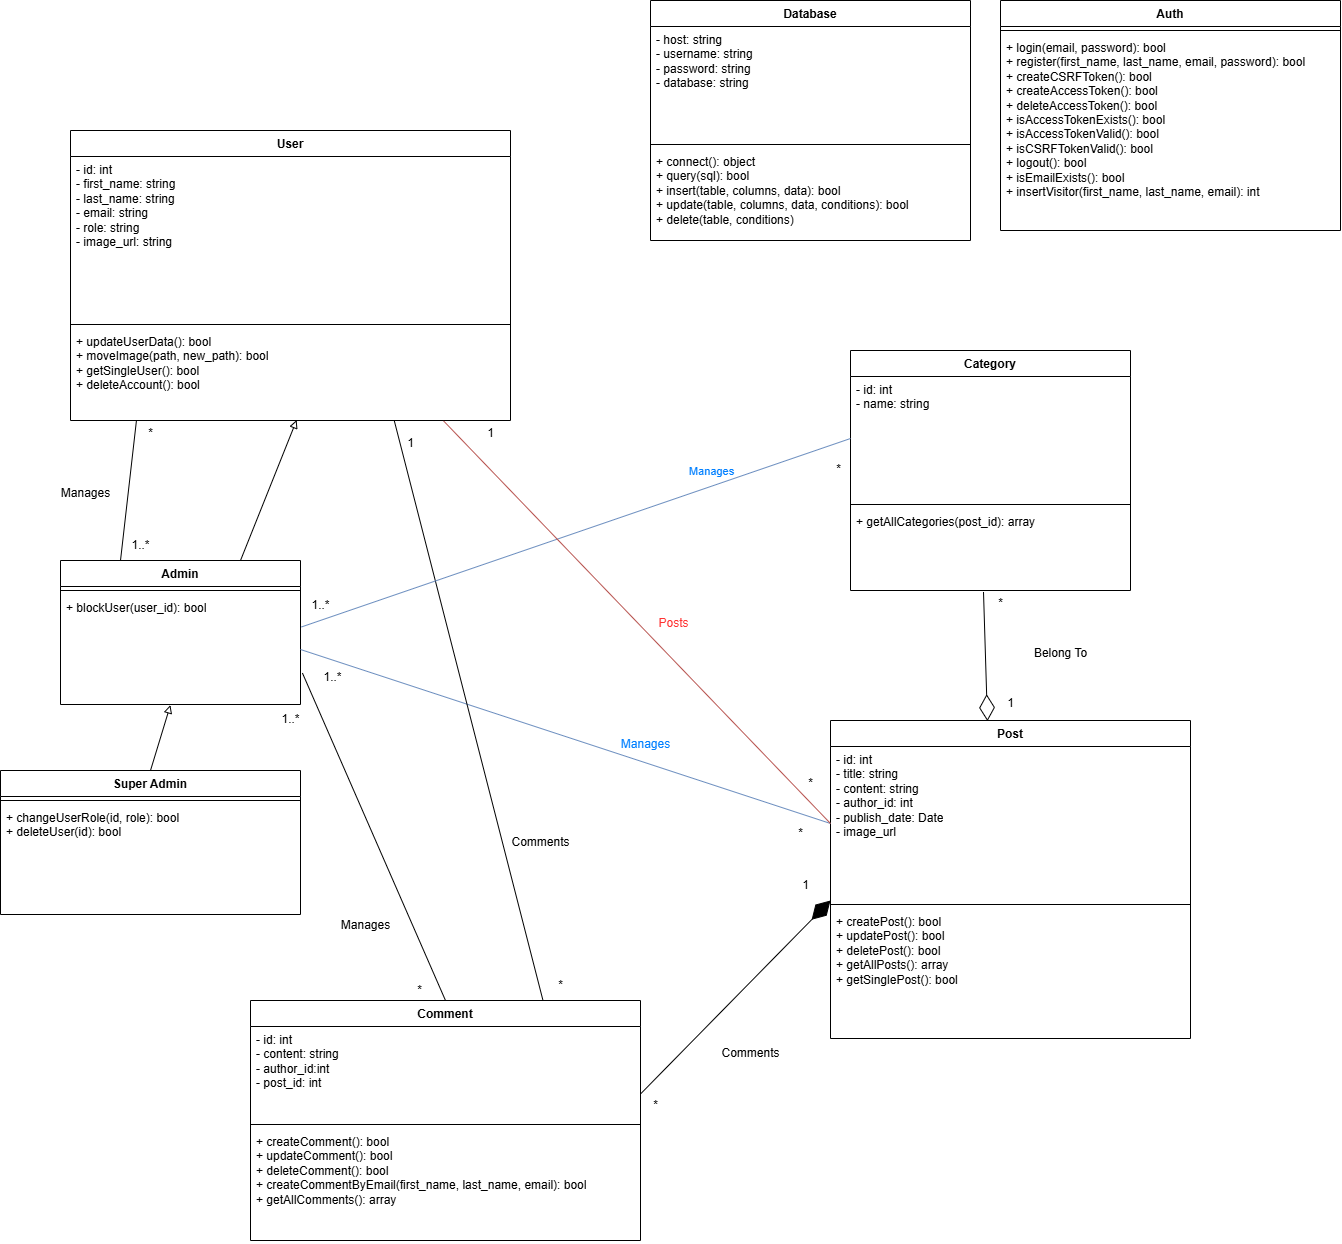

The diagram above was exported from draw.io. Its source (the exported page's mxGraphModel, read from the mxfile embedded in the PNG):
<mxGraphModel dx="2625" dy="1393" grid="1" gridSize="10" guides="1" tooltips="1" connect="1" arrows="1" fold="1" page="1" pageScale="1" pageWidth="827" pageHeight="1169" math="0" shadow="0">
  <root>
    <mxCell id="0" />
    <mxCell id="1" parent="0" />
    <mxCell id="2" value="Database" style="swimlane;fontStyle=1;align=center;verticalAlign=top;childLayout=stackLayout;horizontal=1;startSize=26;horizontalStack=0;resizeParent=1;resizeParentMax=0;resizeLast=0;collapsible=1;marginBottom=0;whiteSpace=wrap;html=1;" vertex="1" parent="1">
      <mxGeometry x="680" y="380" width="320" height="240" as="geometry" />
    </mxCell>
    <mxCell id="3" value="- host: string&lt;div&gt;- username: string&lt;/div&gt;&lt;div&gt;- password: string&lt;/div&gt;&lt;div&gt;- database: string&amp;nbsp;&lt;/div&gt;" style="text;strokeColor=none;fillColor=none;align=left;verticalAlign=top;spacingLeft=4;spacingRight=4;overflow=hidden;rotatable=0;points=[[0,0.5],[1,0.5]];portConstraint=eastwest;whiteSpace=wrap;html=1;" vertex="1" parent="2">
      <mxGeometry y="26" width="320" height="114" as="geometry" />
    </mxCell>
    <mxCell id="4" value="" style="line;strokeWidth=1;fillColor=none;align=left;verticalAlign=middle;spacingTop=-1;spacingLeft=3;spacingRight=3;rotatable=0;labelPosition=right;points=[];portConstraint=eastwest;strokeColor=inherit;" vertex="1" parent="2">
      <mxGeometry y="140" width="320" height="8" as="geometry" />
    </mxCell>
    <mxCell id="5" value="+ connect(): object&lt;div&gt;&lt;div&gt;+ query(sql): bool&lt;/div&gt;&lt;/div&gt;&lt;div&gt;+ insert(table, columns, data): bool&lt;/div&gt;&lt;div&gt;+ update(table, columns, data, conditions): bool&lt;/div&gt;&lt;div&gt;+ delete(table, conditions)&lt;/div&gt;" style="text;strokeColor=none;fillColor=none;align=left;verticalAlign=top;spacingLeft=4;spacingRight=4;overflow=hidden;rotatable=0;points=[[0,0.5],[1,0.5]];portConstraint=eastwest;whiteSpace=wrap;html=1;" vertex="1" parent="2">
      <mxGeometry y="148" width="320" height="92" as="geometry" />
    </mxCell>
    <mxCell id="6" value="User" style="swimlane;fontStyle=1;align=center;verticalAlign=top;childLayout=stackLayout;horizontal=1;startSize=26;horizontalStack=0;resizeParent=1;resizeParentMax=0;resizeLast=0;collapsible=1;marginBottom=0;whiteSpace=wrap;html=1;" vertex="1" parent="1">
      <mxGeometry x="100" y="510" width="440" height="290" as="geometry" />
    </mxCell>
    <mxCell id="7" value="- id: int&lt;div&gt;- first_name: string&lt;/div&gt;&lt;div&gt;- last_name: string&lt;/div&gt;&lt;div&gt;- email: string&lt;/div&gt;&lt;div&gt;- role: string&lt;/div&gt;&lt;div&gt;- image_url: string&lt;/div&gt;" style="text;strokeColor=none;fillColor=none;align=left;verticalAlign=top;spacingLeft=4;spacingRight=4;overflow=hidden;rotatable=0;points=[[0,0.5],[1,0.5]];portConstraint=eastwest;whiteSpace=wrap;html=1;" vertex="1" parent="6">
      <mxGeometry y="26" width="440" height="164" as="geometry" />
    </mxCell>
    <mxCell id="8" value="" style="line;strokeWidth=1;fillColor=none;align=left;verticalAlign=middle;spacingTop=-1;spacingLeft=3;spacingRight=3;rotatable=0;labelPosition=right;points=[];portConstraint=eastwest;strokeColor=inherit;" vertex="1" parent="6">
      <mxGeometry y="190" width="440" height="8" as="geometry" />
    </mxCell>
    <mxCell id="9" value="+ updateUserData(): bool&lt;div&gt;+ moveImage(path, new_path): bool&lt;br&gt;&lt;div&gt;+ getSingleUser(): bool&lt;/div&gt;&lt;/div&gt;&lt;div&gt;+ deleteAccount(): bool&lt;/div&gt;" style="text;strokeColor=none;fillColor=none;align=left;verticalAlign=top;spacingLeft=4;spacingRight=4;overflow=hidden;rotatable=0;points=[[0,0.5],[1,0.5]];portConstraint=eastwest;whiteSpace=wrap;html=1;" vertex="1" parent="6">
      <mxGeometry y="198" width="440" height="92" as="geometry" />
    </mxCell>
    <mxCell id="10" value="Auth" style="swimlane;fontStyle=1;align=center;verticalAlign=top;childLayout=stackLayout;horizontal=1;startSize=26;horizontalStack=0;resizeParent=1;resizeParentMax=0;resizeLast=0;collapsible=1;marginBottom=0;whiteSpace=wrap;html=1;" vertex="1" parent="1">
      <mxGeometry x="1030" y="380" width="340" height="230" as="geometry" />
    </mxCell>
    <mxCell id="11" value="" style="line;strokeWidth=1;fillColor=none;align=left;verticalAlign=middle;spacingTop=-1;spacingLeft=3;spacingRight=3;rotatable=0;labelPosition=right;points=[];portConstraint=eastwest;strokeColor=inherit;" vertex="1" parent="10">
      <mxGeometry y="26" width="340" height="8" as="geometry" />
    </mxCell>
    <mxCell id="12" value="+ login(email, password): bool&lt;div&gt;+ register(first_name, last_name, email, password): bool&lt;/div&gt;&lt;div&gt;+ createCSRFToken(): bool&lt;/div&gt;&lt;div&gt;+ createAccessToken(): bool&lt;/div&gt;&lt;div&gt;+ deleteAccessToken(): bool&lt;/div&gt;&lt;div&gt;+ isAccessTokenExists(): bool&lt;/div&gt;&lt;div&gt;+ isAccessTokenValid(): bool&lt;/div&gt;&lt;div&gt;+ isCSRFTokenValid(): bool&lt;/div&gt;&lt;div&gt;+ logout(): bool&lt;/div&gt;&lt;div&gt;+ isEmailExists(): bool&lt;/div&gt;&lt;div&gt;+ insertVisitor(first_name, last_name, email): int&lt;/div&gt;" style="text;strokeColor=none;fillColor=none;align=left;verticalAlign=top;spacingLeft=4;spacingRight=4;overflow=hidden;rotatable=0;points=[[0,0.5],[1,0.5]];portConstraint=eastwest;whiteSpace=wrap;html=1;" vertex="1" parent="10">
      <mxGeometry y="34" width="340" height="196" as="geometry" />
    </mxCell>
    <mxCell id="13" value="Post" style="swimlane;fontStyle=1;align=center;verticalAlign=top;childLayout=stackLayout;horizontal=1;startSize=26;horizontalStack=0;resizeParent=1;resizeParentMax=0;resizeLast=0;collapsible=1;marginBottom=0;whiteSpace=wrap;html=1;" vertex="1" parent="1">
      <mxGeometry x="860" y="1100" width="360" height="318" as="geometry" />
    </mxCell>
    <mxCell id="14" value="- id: int&lt;div&gt;- title: string&lt;/div&gt;&lt;div&gt;- content: string&lt;/div&gt;&lt;div&gt;- author_id: int&lt;/div&gt;&lt;div&gt;- publish_date: Date&lt;/div&gt;&lt;div&gt;- image_url&lt;/div&gt;" style="text;strokeColor=none;fillColor=none;align=left;verticalAlign=top;spacingLeft=4;spacingRight=4;overflow=hidden;rotatable=0;points=[[0,0.5],[1,0.5]];portConstraint=eastwest;whiteSpace=wrap;html=1;" vertex="1" parent="13">
      <mxGeometry y="26" width="360" height="154" as="geometry" />
    </mxCell>
    <mxCell id="15" value="" style="line;strokeWidth=1;fillColor=none;align=left;verticalAlign=middle;spacingTop=-1;spacingLeft=3;spacingRight=3;rotatable=0;labelPosition=right;points=[];portConstraint=eastwest;strokeColor=inherit;" vertex="1" parent="13">
      <mxGeometry y="180" width="360" height="8" as="geometry" />
    </mxCell>
    <mxCell id="16" value="+ createPost(): bool&lt;div&gt;+ updatePost(): bool&lt;/div&gt;&lt;div&gt;+ deletePost(): bool&lt;/div&gt;&lt;div&gt;+ getAllPosts(): array&lt;/div&gt;&lt;div&gt;+ getSinglePost(): bool&lt;/div&gt;" style="text;strokeColor=none;fillColor=none;align=left;verticalAlign=top;spacingLeft=4;spacingRight=4;overflow=hidden;rotatable=0;points=[[0,0.5],[1,0.5]];portConstraint=eastwest;whiteSpace=wrap;html=1;" vertex="1" parent="13">
      <mxGeometry y="188" width="360" height="130" as="geometry" />
    </mxCell>
    <mxCell id="17" value="Comment" style="swimlane;fontStyle=1;align=center;verticalAlign=top;childLayout=stackLayout;horizontal=1;startSize=26;horizontalStack=0;resizeParent=1;resizeParentMax=0;resizeLast=0;collapsible=1;marginBottom=0;whiteSpace=wrap;html=1;" vertex="1" parent="1">
      <mxGeometry x="280" y="1380" width="390" height="240" as="geometry" />
    </mxCell>
    <mxCell id="18" value="- id: int&lt;span style=&quot;background-color: transparent; color: light-dark(rgb(0, 0, 0), rgb(255, 255, 255));&quot;&gt;&amp;nbsp;&lt;/span&gt;&lt;div&gt;&lt;div&gt;- content: string&amp;nbsp;&lt;/div&gt;&lt;div&gt;- author_id:int&lt;/div&gt;&lt;div&gt;- post_id: int&lt;/div&gt;&lt;/div&gt;" style="text;strokeColor=none;fillColor=none;align=left;verticalAlign=top;spacingLeft=4;spacingRight=4;overflow=hidden;rotatable=0;points=[[0,0.5],[1,0.5]];portConstraint=eastwest;whiteSpace=wrap;html=1;" vertex="1" parent="17">
      <mxGeometry y="26" width="390" height="94" as="geometry" />
    </mxCell>
    <mxCell id="19" value="" style="line;strokeWidth=1;fillColor=none;align=left;verticalAlign=middle;spacingTop=-1;spacingLeft=3;spacingRight=3;rotatable=0;labelPosition=right;points=[];portConstraint=eastwest;strokeColor=inherit;" vertex="1" parent="17">
      <mxGeometry y="120" width="390" height="8" as="geometry" />
    </mxCell>
    <mxCell id="20" value="+ createComment(): bool&lt;div&gt;+ updateComment(): bool&lt;/div&gt;&lt;div&gt;+ deleteComment(): bool&lt;/div&gt;&lt;div&gt;+ createCommentByEmail(first_name, last_name, email): bool&lt;/div&gt;&lt;div&gt;+ getAllComments(): array&lt;/div&gt;" style="text;strokeColor=none;fillColor=none;align=left;verticalAlign=top;spacingLeft=4;spacingRight=4;overflow=hidden;rotatable=0;points=[[0,0.5],[1,0.5]];portConstraint=eastwest;whiteSpace=wrap;html=1;" vertex="1" parent="17">
      <mxGeometry y="128" width="390" height="112" as="geometry" />
    </mxCell>
    <mxCell id="21" value="Category" style="swimlane;fontStyle=1;align=center;verticalAlign=top;childLayout=stackLayout;horizontal=1;startSize=26;horizontalStack=0;resizeParent=1;resizeParentMax=0;resizeLast=0;collapsible=1;marginBottom=0;whiteSpace=wrap;html=1;" vertex="1" parent="1">
      <mxGeometry x="880" y="730" width="280" height="240" as="geometry" />
    </mxCell>
    <mxCell id="22" value="- id: int&lt;div&gt;- name: string&lt;/div&gt;" style="text;strokeColor=none;fillColor=none;align=left;verticalAlign=top;spacingLeft=4;spacingRight=4;overflow=hidden;rotatable=0;points=[[0,0.5],[1,0.5]];portConstraint=eastwest;whiteSpace=wrap;html=1;" vertex="1" parent="21">
      <mxGeometry y="26" width="280" height="124" as="geometry" />
    </mxCell>
    <mxCell id="23" value="" style="line;strokeWidth=1;fillColor=none;align=left;verticalAlign=middle;spacingTop=-1;spacingLeft=3;spacingRight=3;rotatable=0;labelPosition=right;points=[];portConstraint=eastwest;strokeColor=inherit;" vertex="1" parent="21">
      <mxGeometry y="150" width="280" height="8" as="geometry" />
    </mxCell>
    <mxCell id="24" value="+ getAllCategories(post_id): array" style="text;strokeColor=none;fillColor=none;align=left;verticalAlign=top;spacingLeft=4;spacingRight=4;overflow=hidden;rotatable=0;points=[[0,0.5],[1,0.5]];portConstraint=eastwest;whiteSpace=wrap;html=1;" vertex="1" parent="21">
      <mxGeometry y="158" width="280" height="82" as="geometry" />
    </mxCell>
    <mxCell id="25" value="Admin" style="swimlane;fontStyle=1;align=center;verticalAlign=top;childLayout=stackLayout;horizontal=1;startSize=26;horizontalStack=0;resizeParent=1;resizeParentMax=0;resizeLast=0;collapsible=1;marginBottom=0;whiteSpace=wrap;html=1;" vertex="1" parent="1">
      <mxGeometry x="90" y="940" width="240" height="144" as="geometry" />
    </mxCell>
    <mxCell id="26" value="" style="line;strokeWidth=1;fillColor=none;align=left;verticalAlign=middle;spacingTop=-1;spacingLeft=3;spacingRight=3;rotatable=0;labelPosition=right;points=[];portConstraint=eastwest;strokeColor=inherit;" vertex="1" parent="25">
      <mxGeometry y="26" width="240" height="8" as="geometry" />
    </mxCell>
    <mxCell id="27" value="+ blockUser(user_id): bool" style="text;strokeColor=none;fillColor=none;align=left;verticalAlign=top;spacingLeft=4;spacingRight=4;overflow=hidden;rotatable=0;points=[[0,0.5],[1,0.5]];portConstraint=eastwest;whiteSpace=wrap;html=1;" vertex="1" parent="25">
      <mxGeometry y="34" width="240" height="110" as="geometry" />
    </mxCell>
    <mxCell id="28" value="Super Admin" style="swimlane;fontStyle=1;align=center;verticalAlign=top;childLayout=stackLayout;horizontal=1;startSize=26;horizontalStack=0;resizeParent=1;resizeParentMax=0;resizeLast=0;collapsible=1;marginBottom=0;whiteSpace=wrap;html=1;" vertex="1" parent="1">
      <mxGeometry x="30" y="1150" width="300" height="144" as="geometry" />
    </mxCell>
    <mxCell id="29" value="" style="line;strokeWidth=1;fillColor=none;align=left;verticalAlign=middle;spacingTop=-1;spacingLeft=3;spacingRight=3;rotatable=0;labelPosition=right;points=[];portConstraint=eastwest;strokeColor=inherit;" vertex="1" parent="28">
      <mxGeometry y="26" width="300" height="8" as="geometry" />
    </mxCell>
    <mxCell id="30" value="+ changeUserRole(id, role): bool&lt;div&gt;+ deleteUser(id): bool&lt;/div&gt;" style="text;strokeColor=none;fillColor=none;align=left;verticalAlign=top;spacingLeft=4;spacingRight=4;overflow=hidden;rotatable=0;points=[[0,0.5],[1,0.5]];portConstraint=eastwest;whiteSpace=wrap;html=1;" vertex="1" parent="28">
      <mxGeometry y="34" width="300" height="110" as="geometry" />
    </mxCell>
    <mxCell id="31" style="rounded=0;orthogonalLoop=1;jettySize=auto;html=1;exitX=0.5;exitY=0;exitDx=0;exitDy=0;entryX=0.458;entryY=1.005;entryDx=0;entryDy=0;entryPerimeter=0;endArrow=block;endFill=0;" edge="1" source="28" target="27" parent="1">
      <mxGeometry relative="1" as="geometry" />
    </mxCell>
    <mxCell id="32" style="rounded=0;orthogonalLoop=1;jettySize=auto;html=1;exitX=0.75;exitY=0;exitDx=0;exitDy=0;entryX=0.514;entryY=0.995;entryDx=0;entryDy=0;entryPerimeter=0;endArrow=block;endFill=0;" edge="1" source="25" target="9" parent="1">
      <mxGeometry relative="1" as="geometry" />
    </mxCell>
    <mxCell id="33" value="" style="endArrow=diamondThin;endFill=1;endSize=24;html=1;rounded=0;exitX=1;exitY=0.718;exitDx=0;exitDy=0;exitPerimeter=0;" edge="1" source="18" parent="1">
      <mxGeometry width="160" relative="1" as="geometry">
        <mxPoint x="800" y="1590" as="sourcePoint" />
        <mxPoint x="860" y="1280" as="targetPoint" />
      </mxGeometry>
    </mxCell>
    <mxCell id="34" value="Comments" style="text;html=1;align=center;verticalAlign=middle;resizable=0;points=[];autosize=1;strokeColor=none;fillColor=none;" vertex="1" parent="1">
      <mxGeometry x="740" y="1418" width="80" height="30" as="geometry" />
    </mxCell>
    <mxCell id="35" value="Belong To" style="text;html=1;align=center;verticalAlign=middle;resizable=0;points=[];autosize=1;strokeColor=none;fillColor=none;" vertex="1" parent="1">
      <mxGeometry x="1050" y="1018" width="80" height="30" as="geometry" />
    </mxCell>
    <mxCell id="36" value="" style="endArrow=diamondThin;endFill=0;endSize=24;html=1;rounded=0;exitX=0.475;exitY=1.018;exitDx=0;exitDy=0;exitPerimeter=0;entryX=0.436;entryY=0.002;entryDx=0;entryDy=0;entryPerimeter=0;" edge="1" source="24" target="13" parent="1">
      <mxGeometry width="160" relative="1" as="geometry">
        <mxPoint x="1000" y="1030" as="sourcePoint" />
        <mxPoint x="1160" y="1030" as="targetPoint" />
      </mxGeometry>
    </mxCell>
    <mxCell id="37" style="rounded=0;orthogonalLoop=1;jettySize=auto;html=1;exitX=1;exitY=0.5;exitDx=0;exitDy=0;entryX=0;entryY=0.5;entryDx=0;entryDy=0;endArrow=none;endFill=0;fillColor=#dae8fc;strokeColor=#6c8ebf;" edge="1" source="27" target="14" parent="1">
      <mxGeometry relative="1" as="geometry" />
    </mxCell>
    <mxCell id="38" style="rounded=0;orthogonalLoop=1;jettySize=auto;html=1;exitX=0.5;exitY=0;exitDx=0;exitDy=0;entryX=1.008;entryY=0.714;entryDx=0;entryDy=0;entryPerimeter=0;endArrow=none;endFill=0;" edge="1" source="17" target="27" parent="1">
      <mxGeometry relative="1" as="geometry" />
    </mxCell>
    <mxCell id="39" style="rounded=0;orthogonalLoop=1;jettySize=auto;html=1;exitX=0.75;exitY=0;exitDx=0;exitDy=0;entryX=0.736;entryY=1.005;entryDx=0;entryDy=0;entryPerimeter=0;endArrow=none;endFill=0;" edge="1" source="17" target="9" parent="1">
      <mxGeometry relative="1" as="geometry" />
    </mxCell>
    <mxCell id="40" value="Manages" style="text;html=1;align=center;verticalAlign=middle;resizable=0;points=[];autosize=1;strokeColor=none;fillColor=none;" vertex="1" parent="1">
      <mxGeometry x="360" y="1290" width="70" height="30" as="geometry" />
    </mxCell>
    <mxCell id="41" value="Comments" style="text;html=1;align=center;verticalAlign=middle;resizable=0;points=[];autosize=1;strokeColor=none;fillColor=none;" vertex="1" parent="1">
      <mxGeometry x="530" y="1207" width="80" height="30" as="geometry" />
    </mxCell>
    <mxCell id="42" value="&lt;font style=&quot;color: rgb(0, 127, 255);&quot;&gt;Manages&lt;/font&gt;" style="text;html=1;align=center;verticalAlign=middle;resizable=0;points=[];autosize=1;strokeColor=none;fillColor=none;" vertex="1" parent="1">
      <mxGeometry x="640" y="1109" width="70" height="30" as="geometry" />
    </mxCell>
    <mxCell id="43" style="rounded=0;orthogonalLoop=1;jettySize=auto;html=1;exitX=0;exitY=0.5;exitDx=0;exitDy=0;entryX=1.004;entryY=0.295;entryDx=0;entryDy=0;entryPerimeter=0;endArrow=none;endFill=0;fillColor=#dae8fc;strokeColor=#6c8ebf;" edge="1" source="22" target="27" parent="1">
      <mxGeometry relative="1" as="geometry" />
    </mxCell>
    <mxCell id="44" value="&lt;font style=&quot;color: rgb(0, 127, 255);&quot;&gt;Manages&lt;/font&gt;" style="edgeLabel;html=1;align=center;verticalAlign=middle;resizable=0;points=[];" vertex="1" connectable="0" parent="43">
      <mxGeometry x="-0.0615" y="-1" relative="1" as="geometry">
        <mxPoint x="118" y="-56" as="offset" />
      </mxGeometry>
    </mxCell>
    <mxCell id="45" style="rounded=0;orthogonalLoop=1;jettySize=auto;html=1;exitX=0.25;exitY=0;exitDx=0;exitDy=0;entryX=0.15;entryY=0.995;entryDx=0;entryDy=0;entryPerimeter=0;endArrow=none;endFill=0;" edge="1" source="25" target="9" parent="1">
      <mxGeometry relative="1" as="geometry" />
    </mxCell>
    <mxCell id="46" value="Manages" style="text;html=1;align=center;verticalAlign=middle;resizable=0;points=[];autosize=1;strokeColor=none;fillColor=none;" vertex="1" parent="1">
      <mxGeometry x="80" y="858" width="70" height="30" as="geometry" />
    </mxCell>
    <mxCell id="47" style="rounded=0;orthogonalLoop=1;jettySize=auto;html=1;exitX=0;exitY=0.5;exitDx=0;exitDy=0;entryX=0.848;entryY=1.005;entryDx=0;entryDy=0;entryPerimeter=0;endArrow=none;endFill=0;fillColor=#f8cecc;strokeColor=#b85450;" edge="1" source="14" target="9" parent="1">
      <mxGeometry relative="1" as="geometry" />
    </mxCell>
    <mxCell id="48" value="&lt;font style=&quot;color: rgb(255, 51, 51);&quot;&gt;Posts&lt;/font&gt;" style="text;html=1;align=center;verticalAlign=middle;resizable=0;points=[];autosize=1;strokeColor=none;fillColor=none;" vertex="1" parent="1">
      <mxGeometry x="678" y="988" width="50" height="30" as="geometry" />
    </mxCell>
    <mxCell id="49" value="1" style="text;html=1;align=center;verticalAlign=middle;resizable=0;points=[];autosize=1;strokeColor=none;fillColor=none;" vertex="1" parent="1">
      <mxGeometry x="820" y="1250" width="30" height="30" as="geometry" />
    </mxCell>
    <mxCell id="50" value="*" style="text;html=1;align=center;verticalAlign=middle;resizable=0;points=[];autosize=1;strokeColor=none;fillColor=none;" vertex="1" parent="1">
      <mxGeometry x="670" y="1470" width="30" height="30" as="geometry" />
    </mxCell>
    <mxCell id="51" value="*" style="text;html=1;align=center;verticalAlign=middle;resizable=0;points=[];autosize=1;strokeColor=none;fillColor=none;" vertex="1" parent="1">
      <mxGeometry x="815" y="1198" width="30" height="30" as="geometry" />
    </mxCell>
    <mxCell id="52" value="1..*" style="text;html=1;align=center;verticalAlign=middle;resizable=0;points=[];autosize=1;strokeColor=none;fillColor=none;" vertex="1" parent="1">
      <mxGeometry x="342" y="1042" width="40" height="30" as="geometry" />
    </mxCell>
    <mxCell id="53" value="1..*" style="text;html=1;align=center;verticalAlign=middle;resizable=0;points=[];autosize=1;strokeColor=none;fillColor=none;" vertex="1" parent="1">
      <mxGeometry x="300" y="1084" width="40" height="30" as="geometry" />
    </mxCell>
    <mxCell id="54" value="1..*" style="text;html=1;align=center;verticalAlign=middle;resizable=0;points=[];autosize=1;strokeColor=none;fillColor=none;" vertex="1" parent="1">
      <mxGeometry x="330" y="970" width="40" height="30" as="geometry" />
    </mxCell>
    <mxCell id="55" value="1..*" style="text;html=1;align=center;verticalAlign=middle;resizable=0;points=[];autosize=1;strokeColor=none;fillColor=none;" vertex="1" parent="1">
      <mxGeometry x="150" y="910" width="40" height="30" as="geometry" />
    </mxCell>
    <mxCell id="56" value="*" style="text;html=1;align=center;verticalAlign=middle;resizable=0;points=[];autosize=1;strokeColor=none;fillColor=none;" vertex="1" parent="1">
      <mxGeometry x="165" y="798" width="30" height="30" as="geometry" />
    </mxCell>
    <mxCell id="57" value="*" style="text;html=1;align=center;verticalAlign=middle;resizable=0;points=[];autosize=1;strokeColor=none;fillColor=none;" vertex="1" parent="1">
      <mxGeometry x="825" y="1148" width="30" height="30" as="geometry" />
    </mxCell>
    <mxCell id="58" value="1" style="text;html=1;align=center;verticalAlign=middle;resizable=0;points=[];autosize=1;strokeColor=none;fillColor=none;" vertex="1" parent="1">
      <mxGeometry x="505" y="798" width="30" height="30" as="geometry" />
    </mxCell>
    <mxCell id="59" value="*" style="text;html=1;align=center;verticalAlign=middle;resizable=0;points=[];autosize=1;strokeColor=none;fillColor=none;" vertex="1" parent="1">
      <mxGeometry x="1015" y="968" width="30" height="30" as="geometry" />
    </mxCell>
    <mxCell id="60" value="1" style="text;html=1;align=center;verticalAlign=middle;resizable=0;points=[];autosize=1;strokeColor=none;fillColor=none;" vertex="1" parent="1">
      <mxGeometry x="1025" y="1068" width="30" height="30" as="geometry" />
    </mxCell>
    <mxCell id="61" value="*" style="text;html=1;align=center;verticalAlign=middle;resizable=0;points=[];autosize=1;strokeColor=none;fillColor=none;" vertex="1" parent="1">
      <mxGeometry x="575" y="1350" width="30" height="30" as="geometry" />
    </mxCell>
    <mxCell id="62" value="1" style="text;html=1;align=center;verticalAlign=middle;resizable=0;points=[];autosize=1;strokeColor=none;fillColor=none;" vertex="1" parent="1">
      <mxGeometry x="425" y="808" width="30" height="30" as="geometry" />
    </mxCell>
    <mxCell id="63" value="*" style="text;html=1;align=center;verticalAlign=middle;resizable=0;points=[];autosize=1;strokeColor=none;fillColor=none;" vertex="1" parent="1">
      <mxGeometry x="434" y="1355" width="30" height="30" as="geometry" />
    </mxCell>
    <mxCell id="64" value="*" style="text;html=1;align=center;verticalAlign=middle;resizable=0;points=[];autosize=1;strokeColor=none;fillColor=none;" vertex="1" parent="1">
      <mxGeometry x="853" y="834" width="30" height="30" as="geometry" />
    </mxCell>
  </root>
</mxGraphModel>